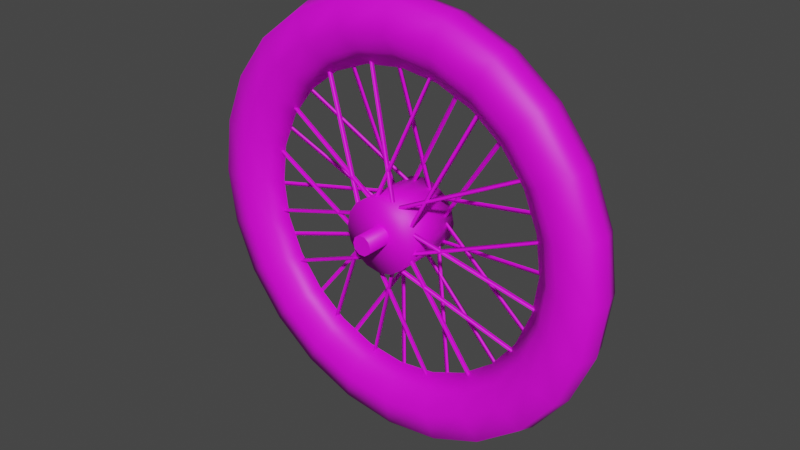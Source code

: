 # Source: BikeFrontWheel.blend  (saved by Blender 2.91.10; exported with 4.5.12 LTS)
import bpy
from mathutils import Matrix  # noqa: F401  (used for matrix-valued properties, if any)

bpy.ops.wm.read_factory_settings(use_empty=True)
scene = bpy.context.scene
scene.name = 'Scene'

# ---- collections
col_collection = bpy.data.collections.new('Collection'); scene.collection.children.link(col_collection)

# ---- images (referenced by path relative to the original .blend; pixels are not part of the script)
import os
ASSET_DIR = os.environ.get("B2B_ASSET_DIR", "")  # directory of the original .blend (textures are referenced by path, not embedded)
HERE = os.path.dirname(os.path.abspath(__file__))  # packed textures are extracted next to this script under _unpacked/

def load_image(name, relpath, width, height, colorspace="sRGB"):
    """Load a texture the original file referenced (path relative to the .blend, or extracted next to this script)."""
    p = next((c for c in (os.path.join(HERE, relpath), os.path.join(ASSET_DIR, relpath)) if relpath and os.path.exists(c)), "")
    if p:
        img = bpy.data.images.load(p, check_existing=True)
        img.name = name
    else:  # same state as the original file: an image datablock whose file is absent (Cycles renders it pink)
        img = bpy.data.images.new(name, width, height)
        img.source = "FILE"
        img.filepath = "//" + (relpath or name)
    img.colorspace_settings.name = colorspace
    return img
img_wheel_1_png = load_image('WHEEL 1.png', 'WHEEL 1.png', 1024, 1024, 'sRGB')

# ---- materials (node trees are filled in below, after node groups)
mat_bikewheel = bpy.data.materials.new('BikeWheel')
mat_bikewheel.use_transparent_shadow = False
mat_bikewheel.diffuse_color = (0.588, 0.588, 0.588, 1.0)
mat_bikewheel.roughness = 0.5528

# ---- material node trees
mat_bikewheel.use_nodes = True; mat_bikewheel.node_tree.nodes.clear()
_N = mat_bikewheel.node_tree.nodes; _L = mat_bikewheel.node_tree.links
n0 = _N.new('ShaderNodeBsdfPrincipled'); n0.name = 'Principled BSDF'; n0.location = (10, 300)
n0.distribution = 'GGX'
n0.subsurface_method = 'BURLEY'
n0.inputs[2].default_value = 0.5528
n0.inputs[3].default_value = 1.45
n0.inputs[27].default_value = (0.0, 0.0, 0.0, 1.0)
n0.inputs[28].default_value = 1.0
n1 = _N.new('ShaderNodeOutputMaterial'); n1.name = 'Material Output'; n1.location = (300, 300)
n2 = _N.new('ShaderNodeNormalMap'); n2.name = 'Normal Map'; n2.location = (-300, -300)
n2.label = 'Normal/Map'
n3 = _N.new('ShaderNodeTexImage'); n3.name = 'Image Texture'; n3.location = (-300, 600)
n3.image = img_wheel_1_png
n4 = _N.new('ShaderNodeTexCoord'); n4.name = 'Texture Coordinate'; n4.location = (-1500, 300)
n4.label = 'Texture Coords'
n5 = _N.new('ShaderNodeMapping'); n5.name = 'Mapping'; n5.location = (-600, 600)
n5.vector_type = 'TEXTURE'
n5.inputs[1].default_value = (0.0, -1.0, 0.0)
_L.new(n0.outputs[0], n1.inputs[0])
_L.new(n2.outputs[0], n0.inputs[5])
_L.new(n3.outputs[0], n0.inputs[0])
_L.new(n5.outputs[0], n3.inputs[0])
_L.new(n4.outputs[2], n5.inputs[0])
n1.is_active_output = True

# ---- world
world_world = bpy.data.worlds.new('World'); scene.world = world_world
world_world.use_nodes = True; world_world.node_tree.nodes.clear()
_N = world_world.node_tree.nodes; _L = world_world.node_tree.links
n0 = _N.new('ShaderNodeOutputWorld'); n0.name = 'World Output'; n0.location = (300, 300)
n1 = _N.new('ShaderNodeBackground'); n1.name = 'Background'; n1.location = (10, 300)
n1.inputs[0].default_value = (0.05088, 0.05088, 0.05088, 1.0)
_L.new(n1.outputs[0], n0.inputs[0])
n0.is_active_output = True
world_world.color = (0.05088, 0.05088, 0.05088)
world_world.use_sun_shadow = False
world_world.sun_shadow_jitter_overblur = 0.0

# ---- meshes
me_bikewheelfront = bpy.data.meshes.new('BikeWheelFront')
me_bikewheelfront.from_pydata([(0.04314, -0.1874, 0.0002304), (0.03861, -0.1891, 0.0002304), (-0.01694, -0.03726, 0.02866), (-0.01164, -0.03557, 0.02866), (0.0416, -0.1889, 0.004533), (-0.01387, -0.03703, 0.03304), (0.01686, -0.03726, 0.02866), (-0.03868, -0.1891, 0.0002304), (-0.04314, -0.1874, 0.0002304), (0.01233, -0.03557, 0.02866), (-0.04091, -0.1889, 0.004533), (0.01387, -0.03703, 0.03304), (0.1631, -0.1019, 0.0002304), (0.1609, -0.1065, 0.0002304), (0.01464, -0.03818, 0.02866), (0.01686, -0.0335, 0.02866), (0.1631, -0.1045, 0.004533), (0.0161, -0.03611, 0.03304), (0.03861, -0.01452, 0.02866), (0.1069, -0.161, 0.0002304), (0.1016, -0.1631, 0.0002304), (0.03338, -0.01659, 0.02866), (0.1046, -0.1627, 0.004533), (0.03638, -0.01621, 0.03304), (0.1872, 0.04325, 0.0002304), (0.1894, 0.03857, 0.0002304), (0.03715, -0.01683, 0.02866), (0.03561, -0.01191, 0.02866), (0.1887, 0.04118, 0.004533), (0.03715, -0.01414, 0.03304), (0.03715, 0.01675, 0.02866), (0.1894, -0.03857, 0.0002304), (0.1872, -0.04325, 0.0002304), (0.03561, 0.01191, 0.02866), (0.1887, -0.04118, 0.004533), (0.03715, 0.01398, 0.03304), (0.1016, 0.1631, 0.0002304), (0.1069, 0.1608, 0.0002304), (0.03861, 0.01452, 0.02866), (0.03338, 0.01659, 0.02866), (0.1046, 0.1627, 0.004533), (0.03638, 0.01621, 0.03304), (0.01464, 0.03818, 0.02866), (0.1609, 0.1064, 0.0002304), (0.1631, 0.1017, 0.0002304), (0.01686, 0.0335, 0.02866), (0.1631, 0.1043, 0.004533), (0.0161, 0.03611, 0.03304), (-0.04314, 0.1875, 0.0002304), (-0.03868, 0.189, 0.0002304), (0.01686, 0.03718, 0.02866), (0.01233, 0.03549, 0.02866), (-0.04091, 0.189, 0.004533), (0.01387, 0.03703, 0.03304), (-0.01694, 0.03718, 0.02866), (0.03861, 0.189, 0.0002304), (0.04314, 0.1875, 0.0002304), (-0.01164, 0.03549, 0.02866), (0.0416, 0.189, 0.004533), (-0.01387, 0.03703, 0.03304), (-0.1632, 0.1017, 0.0002304), (-0.161, 0.1064, 0.0002304), (-0.01464, 0.03818, 0.02866), (-0.01694, 0.0335, 0.02866), (-0.1625, 0.1043, 0.004533), (-0.01617, 0.03611, 0.03304), (-0.03791, 0.01452, 0.02866), (-0.1062, 0.1608, 0.0002304), (-0.1017, 0.1631, 0.0002304), (-0.03338, 0.01659, 0.02866), (-0.1047, 0.1627, 0.004533), (-0.03638, 0.01621, 0.03304), (-0.1872, -0.04325, 0.0002304), (-0.1887, -0.03857, 0.0002304), (-0.03715, 0.01675, 0.02866), (-0.03569, 0.01191, 0.02866), (-0.1887, -0.04118, 0.004533), (-0.03715, 0.01398, 0.03304), (-0.03715, -0.01683, 0.02866), (-0.1887, 0.03857, 0.0002304), (-0.1872, 0.04325, 0.0002304), (-0.03569, -0.01191, 0.02866), (-0.1887, 0.04118, 0.004533), (-0.03715, -0.01414, 0.03304), (-0.1017, -0.1631, 0.0002304), (-0.1062, -0.161, 0.0002304), (-0.03791, -0.01452, 0.02866), (-0.03338, -0.01659, 0.02866), (-0.1047, -0.1627, 0.004533), (-0.03638, -0.01621, 0.03304), (-0.01464, -0.03818, 0.02866), (-0.161, -0.1065, 0.0002304), (-0.1632, -0.1019, 0.0002304), (-0.01694, -0.0335, 0.02866), (-0.1625, -0.1045, 0.004533), (-0.01617, -0.03611, 0.03304), (-0.0784, -0.1756, -0.0002304), (-0.07395, -0.1782, -0.0002304), (0.009335, -0.03972, -0.02866), (0.004879, -0.03726, -0.02866), (-0.07617, -0.1776, -0.004533), (0.007107, -0.03911, -0.03304), (-0.02362, -0.03334, -0.02866), (0.001882, -0.193, -0.0002304), (0.007107, -0.1921, -0.0002304), (-0.0184, -0.03258, -0.02866), (0.004879, -0.1933, -0.004533), (-0.02063, -0.03365, -0.03304), (-0.1797, -0.06891, -0.0002304), (-0.1782, -0.07383, -0.0002304), (-0.0214, -0.03465, -0.02866), (-0.02293, -0.02973, -0.02866), (-0.1797, -0.0716, -0.004533), (-0.02293, -0.03234, -0.03304), (-0.04014, -0.007068, -0.02866), (-0.1347, -0.1377, -0.0002304), (-0.131, -0.1407, -0.0002304), (-0.03569, -0.01006, -0.02866), (-0.1332, -0.1398, -0.004533), (-0.03868, -0.009143, -0.03304), (-0.1752, 0.07829, -0.0002304), (-0.1782, 0.07383, -0.0002304), (-0.03945, -0.009296, -0.02866), (-0.03715, -0.004994, -0.02866), (-0.1774, 0.07644, -0.004533), (-0.03868, -0.006684, -0.03304), (-0.03338, 0.02351, -0.02866), (-0.1925, -0.001767, -0.0002304), (-0.1917, -0.006838, -0.0002304), (-0.03269, 0.01844, -0.02866), (-0.1932, -0.004456, -0.004533), (-0.03338, 0.0209, -0.03304), (-0.06865, 0.1795, -0.0002304), (-0.07395, 0.1785, -0.0002304), (-0.03492, 0.02144, -0.02866), (-0.02969, 0.02274, -0.02866), (-0.07164, 0.1795, -0.004533), (-0.03269, 0.02274, -0.03304), (-0.007183, 0.04026, -0.02866), (-0.1377, 0.1353, -0.0002304), (-0.1407, 0.1312, -0.0002304), (-0.01018, 0.03611, -0.02866), (-0.1399, 0.1335, -0.004533), (-0.008643, 0.03857, -0.03304), (0.0784, 0.1755, -0.0002304), (0.07387, 0.1781, -0.0002304), (-0.009411, 0.03964, -0.02866), (-0.004879, 0.03703, -0.02866), (0.07687, 0.1777, -0.004533), (-0.006415, 0.03911, -0.03304), (0.02362, 0.03327, -0.02866), (-0.001882, 0.1931, -0.0002304), (-0.006415, 0.192, -0.0002304), (0.01832, 0.0325, -0.02866), (-0.004187, 0.1935, -0.004533), (0.02132, 0.03365, -0.03304), (0.1797, 0.06876, -0.0002304), (0.1782, 0.07383, -0.0002304), (0.02132, 0.03457, -0.02866), (0.02286, 0.02973, -0.02866), (0.1797, 0.07153, -0.004533), (0.02286, 0.03234, -0.03304), (0.04014, 0.006991, -0.02866), (0.1354, 0.1376, -0.0002304), (0.1309, 0.1406, -0.0002304), (0.03638, 0.009988, -0.02866), (0.1339, 0.1398, -0.004533), (0.03861, 0.009066, -0.03304), (0.1759, -0.07829, -0.0002304), (0.1782, -0.07391, -0.0002304), (0.04014, 0.009296, -0.02866), (0.03715, 0.004994, -0.02866), (0.1774, -0.07652, -0.004533), (0.03937, 0.006684, -0.03304), (0.03338, -0.02359, -0.02866), (0.1932, 0.001767, -0.0002304), (0.1924, 0.006838, -0.0002304), (0.03261, -0.01852, -0.02866), (0.1932, 0.004379, -0.004533), (0.03415, -0.0209, -0.03304), (0.06865, -0.1795, -0.0002304), (0.07387, -0.1783, -0.0002304), (0.03484, -0.02151, -0.02866), (0.02962, -0.02282, -0.02866), (0.07164, -0.1796, -0.004533), (0.03261, -0.02297, -0.03304), (0.007107, -0.04026, -0.02866), (0.1376, -0.1352, -0.0002304), (0.1406, -0.1311, -0.0002304), (0.0101, -0.03611, -0.02866), (0.1399, -0.1335, -0.004533), (0.009335, -0.03857, -0.03304), (0.00411, 0.01191, 0.06821), (-0.004187, 0.01191, 0.06821), (0.0101, 0.007375, 0.06821), (0.01233, -7.683e-05, 0.06821), (0.0101, -0.007452, 0.06821), (0.00411, -0.01191, 0.06821), (-0.004187, -0.01191, 0.06821), (-0.01018, -0.007452, 0.06821), (-0.01241, -7.682e-05, 0.06821), (-0.01018, 0.007375, 0.06821), (0.00411, 0.01191, -0.065), (0.0003458, -7.682e-05, -0.06006), (-0.004187, 0.01191, -0.065), (0.0101, 0.007375, -0.065), (0.01233, -7.683e-05, -0.065), (0.0101, -0.007452, -0.065), (0.00411, -0.01191, -0.065), (-0.004187, -0.01191, -0.065), (-0.01018, -0.007452, -0.065), (-0.01241, -7.682e-05, -0.065), (-0.01018, 0.007375, -0.065), (0.0003458, 0.04602, 0.04018), (0.01763, 0.04264, 0.04018), (0.03261, 0.0325, 0.04018), (0.04237, 0.01775, 0.04018), (0.04614, -7.683e-05, 0.04018), (0.04237, -0.01775, 0.04018), (0.03261, -0.03258, 0.04018), (0.01763, -0.04272, 0.04018), (0.0003458, -0.0461, 0.04018), (-0.01763, -0.04272, 0.04018), (-0.03269, -0.03258, 0.04018), (-0.04245, -0.01775, 0.04018), (-0.04614, -7.682e-05, 0.04018), (-0.04245, 0.01775, 0.04018), (-0.03269, 0.0325, 0.04018), (-0.01763, 0.04264, 0.04018), (0.0003458, 0.04602, -0.04003), (-0.01763, 0.04264, -0.04003), (-0.03269, 0.0325, -0.04003), (-0.04245, 0.01775, -0.04003), (-0.04614, -7.682e-05, -0.04003), (-0.04245, -0.01775, -0.04003), (-0.03269, -0.03258, -0.04003), (-0.01763, -0.04272, -0.04003), (0.0003458, -0.0461, -0.04003), (0.01763, -0.04272, -0.04003), (0.03261, -0.03258, -0.04003), (0.04237, -0.01775, -0.04003), (0.04614, -7.683e-05, -0.04003), (0.04237, 0.01775, -0.04003), (0.03261, 0.0325, -0.04003), (0.01763, 0.04264, -0.04003), (-0.004187, 0.01191, 0.0016), (-0.01018, 0.007375, 0.0016), (-0.01241, -7.682e-05, 0.0016), (-0.01018, -0.007452, 0.0016), (-0.004187, -0.01191, 0.0016), (0.00411, -0.01191, 0.0016), (0.0101, -0.007452, 0.0016), (0.01233, -7.683e-05, 0.0016), (0.0101, 0.007375, 0.0016), (0.00411, 0.01191, 0.0016), (0.001114, -7.683e-05, -0.03918), (0.0003458, -7.682e-05, 0.03427), (0.0003458, 0.2096, 0.01583), (0.0003458, 0.1897, 2.611e-11), (0.04913, 0.1833, 3.709e-09), (0.05436, 0.2024, 0.01583), (-0.05443, 0.2024, 0.01583), (-0.04913, 0.1833, -3.709e-09), (-0.1047, 0.1815, 0.01583), (-0.09492, 0.1646, -7.166e-09), (-0.1482, 0.148, 0.01583), (-0.1339, 0.1342, -1.011e-08), (-0.1812, 0.1047, 0.01583), (-0.164, 0.09496, -1.238e-08), (-0.2022, 0.05432, 0.01583), (-0.1835, 0.04902, -1.385e-08), (-0.2097, -7.682e-05, 0.01583), (-0.1895, -7.682e-05, -1.431e-08), (-0.2022, -0.05432, 0.01583), (-0.1835, -0.04925, -1.385e-08), (-0.1812, -0.1048, 0.01583), (-0.164, -0.09496, -1.238e-08), (-0.1482, -0.1482, 0.01583), (-0.1339, -0.1343, -1.011e-08), (-0.1047, -0.1815, 0.01583), (-0.09492, -0.1644, -7.166e-09), (-0.05443, -0.2024, 0.01583), (-0.04913, -0.1834, -3.709e-09), (0.0003458, -0.2096, 0.01583), (0.0003458, -0.1898, 2.611e-11), (0.05436, -0.2024, 0.01583), (0.04913, -0.1834, 3.709e-09), (0.1046, -0.1815, 0.01583), (0.09492, -0.1644, 7.166e-09), (0.1482, -0.1482, 0.01583), (0.1346, -0.1343, 1.017e-08), (0.1819, -0.1048, 0.01583), (0.1647, -0.09496, 1.243e-08), (0.2029, -0.05432, 0.01583), (0.1834, -0.04925, 1.385e-08), (0.2097, -7.683e-05, 0.01583), (0.1902, -7.683e-05, 1.436e-08), (0.2029, 0.05432, 0.01583), (0.1834, 0.04902, 1.385e-08), (0.1819, 0.1047, 0.01583), (0.1647, 0.09496, 1.243e-08), (0.1482, 0.148, 0.01583), (0.1346, 0.1342, 1.017e-08), (0.1046, 0.1815, 0.01583), (0.09492, 0.1646, 7.166e-09), (0.0003458, 0.2096, -0.01583), (0.05436, 0.2024, -0.01583), (-0.05443, 0.2024, -0.01583), (-0.1047, 0.1815, -0.01583), (-0.1482, 0.148, -0.01583), (-0.1812, 0.1047, -0.01583), (-0.2022, 0.05432, -0.01583), (-0.2097, -7.682e-05, -0.01583), (-0.2022, -0.05432, -0.01583), (-0.1812, -0.1048, -0.01583), (-0.1482, -0.1482, -0.01583), (-0.1047, -0.1815, -0.01583), (-0.05443, -0.2024, -0.01583), (0.0003458, -0.2096, -0.01583), (0.05436, -0.2024, -0.01583), (0.1046, -0.1815, -0.01583), (0.1482, -0.1482, -0.01583), (0.1819, -0.1048, -0.01583), (0.2029, -0.05432, -0.01583), (0.2097, -7.683e-05, -0.01583), (0.2029, 0.05432, -0.01583), (0.1819, 0.1047, -0.01583), (0.1482, 0.148, -0.01583), (0.1046, 0.1815, -0.01583), (0.05966, 0.2235, -0.02989), (0.1159, 0.2002, -0.02989), (0.1639, 0.1635, -0.02989), (0.2006, 0.1156, -0.02989), (0.2231, 0.05993, -0.02989), (0.2314, -7.684e-05, -0.02989), (0.2231, -0.05993, -0.02989), (0.2006, -0.1156, -0.02989), (0.1639, -0.1636, -0.02989), (0.1159, -0.2003, -0.02989), (0.05966, -0.2234, -0.02989), (0.0003458, -0.2313, -0.02989), (-0.05966, -0.2234, -0.02989), (-0.1152, -0.2003, -0.02989), (-0.1632, -0.1636, -0.02989), (-0.1999, -0.1156, -0.02989), (-0.2232, -0.05993, -0.02989), (-0.2315, -7.681e-05, -0.02989), (-0.2232, 0.05993, -0.02989), (-0.1999, 0.1156, -0.02989), (-0.1632, 0.1635, -0.02989), (-0.1152, 0.2002, -0.02989), (-0.05966, 0.2235, -0.02989), (0.0003458, 0.2313, -0.02989), (0.06992, 0.259, -0.02213), (0.0003578, 0.2684, -0.02213), (-0.06921, 0.259, -0.02213), (-0.1341, 0.2325, -0.02213), (-0.1896, 0.1899, -0.02213), (-0.2326, 0.1339, -0.02213), (-0.2592, 0.06948, -0.02213), (-0.2685, -7.936e-05, -0.02213), (-0.2592, -0.06948, -0.02213), (-0.2326, -0.1342, -0.02213), (-0.1896, -0.1897, -0.02213), (-0.1341, -0.2324, -0.02213), (-0.06921, -0.2592, -0.02213), (0.0003578, -0.2683, -0.02213), (0.06992, -0.2592, -0.02213), (0.134, -0.2324, -0.02213), (0.1895, -0.1897, -0.02213), (0.2325, -0.1342, -0.02213), (0.2591, -0.06948, -0.02213), (0.2685, -7.939e-05, -0.02213), (0.2591, 0.06948, -0.02213), (0.2325, 0.1339, -0.02213), (0.1895, 0.1899, -0.02213), (0.134, 0.2325, -0.02213), (0.138, 0.2383, 1.042e-08), (0.07152, 0.2657, 5.399e-09), (0.1942, 0.1945, 1.466e-08), (0.238, 0.1374, 1.797e-08), (0.2661, 0.07124, 2.009e-08), (0.2748, -8.006e-05, 2.074e-08), (0.2661, -0.07124, 2.009e-08), (0.238, -0.1375, 1.797e-08), (0.1942, -0.1944, 1.466e-08), (0.138, -0.2382, 1.042e-08), (0.07152, -0.2657, 5.399e-09), (0.0003521, -0.2751, 2.659e-11), (-0.07081, -0.2657, -5.346e-09), (-0.1373, -0.2382, -1.036e-08), (-0.1943, -0.1944, -1.467e-08), (-0.238, -0.1375, -1.797e-08), (-0.2654, -0.07124, -2.004e-08), (-0.2748, -8.003e-05, -2.075e-08), (-0.2654, 0.07124, -2.004e-08), (-0.238, 0.1374, -1.797e-08), (-0.1943, 0.1945, -1.467e-08), (-0.1373, 0.2383, -1.036e-08), (-0.07081, 0.2657, -5.346e-09), (0.0003522, 0.2751, 2.659e-11), (0.06992, 0.259, 0.02213), (0.0003578, 0.2684, 0.02213), (-0.06921, 0.259, 0.02213), (-0.1341, 0.2325, 0.02213), (-0.1896, 0.1899, 0.02213), (-0.2326, 0.1339, 0.02213), (-0.2592, 0.06948, 0.02213), (-0.2685, -7.936e-05, 0.02213), (-0.2592, -0.06948, 0.02213), (-0.2326, -0.1342, 0.02213), (-0.1896, -0.1897, 0.02213), (-0.1341, -0.2324, 0.02213), (-0.06921, -0.2592, 0.02213), (0.0003578, -0.2683, 0.02213), (0.06992, -0.2592, 0.02213), (0.134, -0.2324, 0.02213), (0.1895, -0.1897, 0.02213), (0.2325, -0.1342, 0.02213), (0.2591, -0.06948, 0.02213), (0.2685, -7.939e-05, 0.02213), (0.2591, 0.06948, 0.02213), (0.2325, 0.1339, 0.02213), (0.1895, 0.1899, 0.02213), (0.134, 0.2325, 0.02213), (0.1159, 0.2002, 0.02989), (0.05966, 0.2235, 0.02989), (0.0003458, 0.2313, 0.02989), (-0.05966, 0.2235, 0.02989), (-0.1152, 0.2002, 0.02989), (-0.1632, 0.1635, 0.02989), (-0.1999, 0.1156, 0.02989), (-0.2232, 0.05993, 0.02989), (-0.2315, -7.681e-05, 0.02989), (-0.2232, -0.05993, 0.02989), (-0.1999, -0.1156, 0.02989), (-0.1632, -0.1636, 0.02989), (-0.1152, -0.2003, 0.02989), (-0.05966, -0.2234, 0.02989), (0.0003458, -0.2313, 0.02989), (0.05966, -0.2234, 0.02989), (0.1159, -0.2003, 0.02989), (0.1639, -0.1636, 0.02989), (0.2006, -0.1156, 0.02989), (0.2231, -0.05993, 0.02989), (0.2314, -7.684e-05, 0.02989), (0.2231, 0.05993, 0.02989), (0.2006, 0.1156, 0.02989), (0.1639, 0.1635, 0.02989)], [], [(3, 0, 1, 2), (4, 0, 3), (3, 5, 4), (2, 1, 4, 5), (9, 6, 7, 8), (9, 8, 10), (10, 11, 9), (11, 10, 7), (7, 6, 11), (15, 12, 13, 14), (16, 12, 15), (15, 17, 16), (14, 13, 16, 17), (21, 18, 19, 20), (23, 21, 20, 22), (18, 23, 22, 19), (27, 24, 25, 26), (29, 28, 24, 27), (25, 28, 29), (29, 26, 25), (33, 30, 31, 32), (35, 33, 32, 34), (30, 35, 34, 31), (39, 36, 37, 38), (41, 40, 36, 39), (38, 37, 40, 41), (45, 42, 43, 44), (45, 44, 46), (46, 47, 45), (42, 47, 46, 43), (51, 48, 49, 50), (52, 48, 51), (51, 53, 52), (49, 52, 53), (53, 50, 49), (57, 54, 55, 56), (57, 56, 58), (58, 59, 57), (54, 59, 58, 55), (63, 60, 61, 62), (65, 64, 60, 63), (62, 61, 64, 65), (69, 66, 67, 68), (71, 69, 68, 70), (66, 71, 70, 67), (75, 72, 73, 74), (77, 76, 72, 75), (74, 73, 76, 77), (81, 78, 79, 80), (83, 81, 80, 82), (78, 83, 82, 79), (87, 84, 85, 86), (89, 88, 84, 87), (86, 85, 88, 89), (93, 90, 91, 92), (95, 93, 92, 94), (90, 95, 94, 91), (99, 96, 97, 98), (101, 100, 96, 99), (98, 97, 100, 101), (105, 102, 103, 104), (107, 105, 104, 106), (102, 107, 106, 103), (111, 108, 109, 110), (113, 112, 108, 111), (110, 109, 112, 113), (117, 114, 115, 116), (117, 116, 118), (118, 119, 117), (114, 119, 118, 115), (123, 120, 121, 122), (124, 120, 123), (123, 125, 124), (122, 121, 124, 125), (129, 126, 127, 128), (131, 129, 128, 130), (126, 131, 130, 127), (135, 132, 133, 134), (137, 136, 132, 135), (134, 133, 136, 137), (141, 138, 139, 140), (141, 140, 142), (142, 143, 141), (143, 142, 139), (139, 138, 143), (147, 144, 145, 146), (149, 148, 144, 147), (146, 145, 148, 149), (153, 150, 151, 152), (153, 152, 154), (154, 155, 153), (150, 155, 154, 151), (159, 156, 157, 158), (161, 160, 156, 159), (158, 157, 160, 161), (165, 162, 163, 164), (165, 164, 166), (166, 167, 165), (162, 167, 166, 163), (171, 168, 169, 170), (173, 172, 168, 171), (170, 169, 172, 173), (177, 174, 175, 176), (179, 177, 176, 178), (174, 179, 178, 175), (183, 180, 181, 182), (185, 184, 180, 183), (182, 181, 184, 185), (189, 186, 187, 188), (191, 189, 188, 190), (186, 191, 190, 187), (198, 195, 200), (195, 192, 193), (196, 195, 197), (201, 200, 193), (197, 195, 198), (200, 195, 193), (195, 194, 192), (199, 198, 200), (202, 203, 204), (205, 203, 202), (206, 203, 205), (207, 203, 206), (208, 203, 207), (209, 203, 208), (210, 203, 209), (211, 203, 210), (212, 203, 211), (204, 203, 212), (237, 221, 222, 236), (241, 217, 218, 240), (240, 218, 219, 239), (239, 219, 220, 238), (242, 216, 217, 241), (232, 226, 227, 231), (231, 227, 228, 230), (243, 215, 216, 242), (230, 228, 213, 229), (234, 224, 225, 233), (233, 225, 226, 232), (235, 223, 224, 234), (238, 220, 221, 237), (229, 213, 214, 244), (244, 214, 215, 243), (246, 201, 193, 245), (246, 245, 204, 212), (247, 200, 201, 246), (247, 246, 212, 211), (248, 199, 200, 247), (248, 247, 211, 210), (249, 198, 199, 248), (249, 248, 210, 209), (250, 197, 198, 249), (250, 249, 209, 208), (251, 196, 197, 250), (251, 250, 208, 207), (252, 195, 196, 251), (252, 251, 207, 206), (253, 194, 195, 252), (253, 252, 206, 205), (254, 192, 194, 253), (254, 253, 205, 202), (245, 193, 192, 254), (202, 204, 245, 254), (242, 241, 240, 255), (240, 239, 238, 255), (238, 237, 236, 255), (236, 235, 234, 255), (234, 233, 232, 255), (232, 231, 230, 255), (230, 229, 244, 255), (244, 243, 242, 255), (217, 216, 215, 256), (215, 214, 213, 256), (213, 228, 227, 256), (227, 226, 225, 256), (225, 224, 223, 256), (223, 222, 221, 256), (221, 220, 219, 256), (219, 218, 217, 256), (260, 257, 258, 259), (262, 258, 257, 261), (264, 262, 261, 263), (266, 264, 263, 265), (268, 266, 265, 267), (270, 268, 267, 269), (272, 270, 269, 271), (274, 272, 271, 273), (276, 274, 273, 275), (278, 276, 275, 277), (280, 278, 277, 279), (282, 280, 279, 281), (284, 282, 281, 283), (286, 284, 283, 285), (288, 286, 285, 287), (290, 288, 287, 289), (292, 290, 289, 291), (294, 292, 291, 293), (296, 294, 293, 295), (298, 296, 295, 297), (300, 298, 297, 299), (302, 300, 299, 301), (304, 302, 301, 303), (259, 304, 303, 260), (259, 258, 305, 306), (307, 305, 258, 262), (308, 307, 262, 264), (309, 308, 264, 266), (310, 309, 266, 268), (311, 310, 268, 270), (312, 311, 270, 272), (313, 312, 272, 274), (314, 313, 274, 276), (315, 314, 276, 278), (316, 315, 278, 280), (317, 316, 280, 282), (318, 317, 282, 284), (319, 318, 284, 286), (320, 319, 286, 288), (321, 320, 288, 290), (322, 321, 290, 292), (323, 322, 292, 294), (324, 323, 294, 296), (325, 324, 296, 298), (326, 325, 298, 300), (327, 326, 300, 302), (328, 327, 302, 304), (306, 328, 304, 259), (352, 329, 306, 305), (328, 306, 329, 330), (327, 328, 330, 331), (326, 327, 331, 332), (325, 326, 332, 333), (324, 325, 333, 334), (323, 324, 334, 335), (322, 323, 335, 336), (321, 322, 336, 337), (320, 321, 337, 338), (319, 320, 338, 339), (318, 319, 339, 340), (317, 318, 340, 341), (316, 317, 341, 342), (315, 316, 342, 343), (314, 315, 343, 344), (313, 314, 344, 345), (312, 313, 345, 346), (311, 312, 346, 347), (310, 311, 347, 348), (309, 310, 348, 349), (308, 309, 349, 350), (307, 308, 350, 351), (305, 307, 351, 352), (354, 353, 329, 352), (355, 354, 352, 351), (356, 355, 351, 350), (357, 356, 350, 349), (358, 357, 349, 348), (359, 358, 348, 347), (360, 359, 347, 346), (361, 360, 346, 345), (362, 361, 345, 344), (363, 362, 344, 343), (364, 363, 343, 342), (365, 364, 342, 341), (366, 365, 341, 340), (367, 366, 340, 339), (368, 367, 339, 338), (369, 368, 338, 337), (370, 369, 337, 336), (371, 370, 336, 335), (372, 371, 335, 334), (373, 372, 334, 333), (374, 373, 333, 332), (375, 374, 332, 331), (376, 375, 331, 330), (353, 376, 330, 329), (378, 377, 376, 353), (375, 376, 377, 379), (374, 375, 379, 380), (373, 374, 380, 381), (372, 373, 381, 382), (371, 372, 382, 383), (370, 371, 383, 384), (369, 370, 384, 385), (368, 369, 385, 386), (367, 368, 386, 387), (366, 367, 387, 388), (365, 366, 388, 389), (364, 365, 389, 390), (363, 364, 390, 391), (362, 363, 391, 392), (361, 362, 392, 393), (360, 361, 393, 394), (359, 360, 394, 395), (358, 359, 395, 396), (357, 358, 396, 397), (356, 357, 397, 398), (355, 356, 398, 399), (354, 355, 399, 400), (400, 378, 353, 354), (402, 401, 378, 400), (403, 402, 400, 399), (404, 403, 399, 398), (405, 404, 398, 397), (406, 405, 397, 396), (407, 406, 396, 395), (408, 407, 395, 394), (409, 408, 394, 393), (410, 409, 393, 392), (411, 410, 392, 391), (412, 411, 391, 390), (413, 412, 390, 389), (414, 413, 389, 388), (415, 414, 388, 387), (416, 415, 387, 386), (417, 416, 386, 385), (418, 417, 385, 384), (419, 418, 384, 383), (420, 419, 383, 382), (421, 420, 382, 381), (422, 421, 381, 380), (423, 422, 380, 379), (424, 423, 379, 377), (401, 424, 377, 378), (426, 425, 424, 401), (427, 426, 401, 402), (428, 427, 402, 403), (429, 428, 403, 404), (430, 429, 404, 405), (431, 430, 405, 406), (432, 431, 406, 407), (433, 432, 407, 408), (434, 433, 408, 409), (435, 434, 409, 410), (436, 435, 410, 411), (437, 436, 411, 412), (438, 437, 412, 413), (439, 438, 413, 414), (440, 439, 414, 415), (441, 440, 415, 416), (442, 441, 416, 417), (443, 442, 417, 418), (444, 443, 418, 419), (445, 444, 419, 420), (446, 445, 420, 421), (447, 446, 421, 422), (448, 447, 422, 423), (425, 448, 423, 424), (303, 301, 448, 425), (447, 448, 301, 299), (446, 447, 299, 297), (445, 446, 297, 295), (444, 445, 295, 293), (443, 444, 293, 291), (442, 443, 291, 289), (441, 442, 289, 287), (440, 441, 287, 285), (439, 440, 285, 283), (438, 439, 283, 281), (437, 438, 281, 279), (436, 437, 279, 277), (435, 436, 277, 275), (434, 435, 275, 273), (433, 434, 273, 271), (432, 433, 271, 269), (431, 432, 269, 267), (430, 431, 267, 265), (429, 430, 265, 263), (428, 429, 263, 261), (427, 428, 261, 257), (426, 427, 257, 260), (425, 426, 260, 303), (236, 222, 223, 235)])
me_bikewheelfront.polygons.foreach_set('use_smooth', [1, 1, 1, 1, 1, 1, 1, 1, 1, 1, 1, 1, 1, 1, 1, 1, 1, 1, 1, 1, 1, 1, 1, 1, 1, 1, 1, 1, 1, 1, 1, 1, 1, 1, 1, 1, 1, 1, 1, 1, 1, 1, 1, 1, 1, 1, 1, 1, 1, 1, 1, 1, 1, 1, 1, 1, 1, 1, 1, 1, 1, 1, 1, 1, 1, 1, 1, 1, 1, 1, 1, 1, 1, 1, 1, 1, 1, 1, 1, 1, 1, 1, 1, 1, 1, 1, 1, 1, 1, 1, 1, 1, 1, 1, 1, 1, 1, 1, 1, 1, 1, 1, 1, 1, 1, 1, 1, 1, 1, 1, 1, 0, 0, 0, 0, 0, 0, 0, 0, 1, 1, 1, 1, 1, 1, 1, 1, 1, 1, 1, 1, 1, 1, 1, 1, 1, 1, 1, 1, 1, 1, 1, 1, 1, 1, 1, 1, 1, 1, 1, 1, 1, 1, 1, 1, 1, 1, 1, 1, 1, 1, 1, 1, 1, 1, 1, 1, 1, 1, 1, 1, 1, 1, 1, 1, 1, 1, 1, 1, 1, 1, 1, 1, 1, 1, 1, 1, 1, 1, 1, 1, 1, 1, 1, 1, 1, 1, 1, 1, 1, 1, 1, 1, 1, 1, 1, 1, 1, 1, 1, 1, 1, 1, 1, 1, 1, 1, 1, 1, 1, 1, 1, 1, 1, 1, 1, 1, 1, 1, 1, 1, 1, 1, 1, 1, 1, 1, 1, 1, 1, 1, 1, 1, 1, 1, 1, 1, 1, 1, 1, 1, 1, 1, 1, 1, 1, 1, 1, 1, 1, 1, 1, 1, 1, 1, 1, 1, 1, 1, 1, 1, 1, 1, 1, 1, 1, 1, 1, 1, 1, 1, 1, 1, 1, 1, 1, 1, 1, 1, 1, 1, 1, 1, 1, 1, 1, 1, 1, 1, 1, 1, 1, 1, 1, 1, 1, 1, 1, 1, 1, 1, 1, 1, 1, 1, 1, 1, 1, 1, 1, 1, 1, 1, 1, 1, 1, 1, 1, 1, 1, 1, 1, 1, 1, 1, 1, 1, 1, 1, 1, 1, 1, 1, 1, 1, 1, 1, 1, 1, 1, 1, 1, 1, 1, 1, 1, 1, 1, 1, 1, 1, 1, 1, 1, 1, 1, 1, 1, 1, 1, 1, 1, 1])
_uv = me_bikewheelfront.uv_layers.new(name='UVW')
_uv.uv.foreach_set('vector', [0.8389, 0.9652, 0.9883, 0.9652, 0.9883, 0.9863, 0.8389, 0.9863, 0.9883, 0.9442, 0.9883, 0.9652, 0.8389, 0.9652, 0.8389, 0.9652, 0.8394, 0.9442, 0.9883, 0.9442, 0.8394, 0.9232, 0.9883, 0.9232, 0.9883, 0.9442, 0.8394, 0.9442, 0.8389, 0.9652, 0.8389, 0.9863, 0.9883, 0.9863, 0.9883, 0.9652, 0.8389, 0.9652, 0.9883, 0.9652, 0.9883, 0.9442, 0.9883, 0.9442, 0.8394, 0.9442, 0.8389, 0.9652, 0.8394, 0.9442, 0.9883, 0.9442, 0.9883, 0.9232, 0.9883, 0.9232, 0.8394, 0.9232, 0.8394, 0.9442, 0.8389, 0.9652, 0.9883, 0.9652, 0.9883, 0.9863, 0.8389, 0.9863, 0.9883, 0.9442, 0.9883, 0.9652, 0.8389, 0.9652, 0.8389, 0.9652, 0.8394, 0.9442, 0.9883, 0.9442, 0.8394, 0.9232, 0.9883, 0.9232, 0.9883, 0.9442, 0.8394, 0.9442, 0.8389, 0.9652, 0.8389, 0.9863, 0.9883, 0.9863, 0.9883, 0.9652, 0.8394, 0.9442, 0.8389, 0.9652, 0.9883, 0.9652, 0.9883, 0.9442, 0.8394, 0.9232, 0.8394, 0.9442, 0.9883, 0.9442, 0.9883, 0.9232, 0.8389, 0.9652, 0.9883, 0.9652, 0.9883, 0.9863, 0.8389, 0.9863, 0.8394, 0.9442, 0.9883, 0.9442, 0.9883, 0.9652, 0.8389, 0.9652, 0.9883, 0.9232, 0.9883, 0.9442, 0.8394, 0.9442, 0.8394, 0.9442, 0.8394, 0.9232, 0.9883, 0.9232, 0.8389, 0.9652, 0.8389, 0.9863, 0.9883, 0.9863, 0.9883, 0.9652, 0.8394, 0.9442, 0.8389, 0.9652, 0.9883, 0.9652, 0.9883, 0.9442, 0.8394, 0.9232, 0.8394, 0.9442, 0.9883, 0.9442, 0.9883, 0.9232, 0.8389, 0.9652, 0.9883, 0.9652, 0.9883, 0.9863, 0.8389, 0.9863, 0.8394, 0.9442, 0.9883, 0.9442, 0.9883, 0.9652, 0.8389, 0.9652, 0.8394, 0.9232, 0.9883, 0.9232, 0.9883, 0.9442, 0.8394, 0.9442, 0.8389, 0.9652, 0.8389, 0.9863, 0.9883, 0.9863, 0.9883, 0.9652, 0.8389, 0.9652, 0.9883, 0.9652, 0.9883, 0.9442, 0.9883, 0.9442, 0.8394, 0.9442, 0.8389, 0.9652, 0.8394, 0.9232, 0.8394, 0.9442, 0.9883, 0.9442, 0.9883, 0.9232, 0.8389, 0.9652, 0.9883, 0.9652, 0.9883, 0.9863, 0.8389, 0.9863, 0.9883, 0.9442, 0.9883, 0.9652, 0.8389, 0.9652, 0.8389, 0.9652, 0.8394, 0.9442, 0.9883, 0.9442, 0.9883, 0.9232, 0.9883, 0.9442, 0.8394, 0.9442, 0.8394, 0.9442, 0.8394, 0.9232, 0.9883, 0.9232, 0.8389, 0.9652, 0.8389, 0.9863, 0.9883, 0.9863, 0.9883, 0.9652, 0.8389, 0.9652, 0.9883, 0.9652, 0.9883, 0.9442, 0.9883, 0.9442, 0.8394, 0.9442, 0.8389, 0.9652, 0.8394, 0.9232, 0.8394, 0.9442, 0.9883, 0.9442, 0.9883, 0.9232, 0.8389, 0.9652, 0.9883, 0.9652, 0.9883, 0.9863, 0.8389, 0.9863, 0.8394, 0.9442, 0.9883, 0.9442, 0.9883, 0.9652, 0.8389, 0.9652, 0.8394, 0.9232, 0.9883, 0.9232, 0.9883, 0.9442, 0.8394, 0.9442, 0.8389, 0.9652, 0.8389, 0.9863, 0.9883, 0.9863, 0.9883, 0.9652, 0.8394, 0.9442, 0.8389, 0.9652, 0.9883, 0.9652, 0.9883, 0.9442, 0.8394, 0.9232, 0.8394, 0.9442, 0.9883, 0.9442, 0.9883, 0.9232, 0.8389, 0.9652, 0.9883, 0.9652, 0.9883, 0.9863, 0.8389, 0.9863, 0.8394, 0.9442, 0.9883, 0.9442, 0.9883, 0.9652, 0.8389, 0.9652, 0.8394, 0.9232, 0.9883, 0.9232, 0.9883, 0.9442, 0.8394, 0.9442, 0.8389, 0.9652, 0.8389, 0.9863, 0.9883, 0.9863, 0.9883, 0.9652, 0.8394, 0.9442, 0.8389, 0.9652, 0.9883, 0.9652, 0.9883, 0.9442, 0.8394, 0.9232, 0.8394, 0.9442, 0.9883, 0.9442, 0.9883, 0.9232, 0.8389, 0.9652, 0.9883, 0.9652, 0.9883, 0.9863, 0.8389, 0.9863, 0.8394, 0.9442, 0.9883, 0.9442, 0.9883, 0.9652, 0.8389, 0.9652, 0.8394, 0.9232, 0.9883, 0.9232, 0.9883, 0.9442, 0.8394, 0.9442, 0.8389, 0.9652, 0.8389, 0.9863, 0.9883, 0.9863, 0.9883, 0.9652, 0.8394, 0.9442, 0.8389, 0.9652, 0.9883, 0.9652, 0.9883, 0.9442, 0.8394, 0.9232, 0.8394, 0.9442, 0.9883, 0.9442, 0.9883, 0.9232, 0.8389, 0.9652, 0.9883, 0.9652, 0.9883, 0.9863, 0.8389, 0.9863, 0.8394, 0.9442, 0.9883, 0.9442, 0.9883, 0.9652, 0.8389, 0.9652, 0.8394, 0.9232, 0.9883, 0.9232, 0.9883, 0.9442, 0.8394, 0.9442, 0.8389, 0.9652, 0.8389, 0.9863, 0.9883, 0.9863, 0.9883, 0.9652, 0.8394, 0.9442, 0.8389, 0.9652, 0.9883, 0.9652, 0.9883, 0.9442, 0.8394, 0.9232, 0.8394, 0.9442, 0.9883, 0.9442, 0.9883, 0.9232, 0.8389, 0.9652, 0.9883, 0.9652, 0.9883, 0.9863, 0.8389, 0.9863, 0.8394, 0.9442, 0.9883, 0.9442, 0.9883, 0.9652, 0.8389, 0.9652, 0.8394, 0.9232, 0.9883, 0.9232, 0.9883, 0.9442, 0.8394, 0.9442, 0.8389, 0.9652, 0.8389, 0.9863, 0.9883, 0.9863, 0.9883, 0.9652, 0.8389, 0.9652, 0.9883, 0.9652, 0.9883, 0.9442, 0.9883, 0.9442, 0.8394, 0.9442, 0.8389, 0.9652, 0.8394, 0.9232, 0.8394, 0.9442, 0.9883, 0.9442, 0.9883, 0.9232, 0.8389, 0.9652, 0.9883, 0.9652, 0.9883, 0.9863, 0.8389, 0.9863, 0.9883, 0.9442, 0.9883, 0.9652, 0.8389, 0.9652, 0.8389, 0.9652, 0.8394, 0.9442, 0.9883, 0.9442, 0.8394, 0.9232, 0.9883, 0.9232, 0.9883, 0.9442, 0.8394, 0.9442, 0.8389, 0.9652, 0.8389, 0.9863, 0.9883, 0.9863, 0.9883, 0.9652, 0.8394, 0.9442, 0.8389, 0.9652, 0.9883, 0.9652, 0.9883, 0.9442, 0.8394, 0.9232, 0.8394, 0.9442, 0.9883, 0.9442, 0.9883, 0.9232, 0.8389, 0.9652, 0.9883, 0.9652, 0.9883, 0.9863, 0.8389, 0.9863, 0.8394, 0.9442, 0.9883, 0.9442, 0.9883, 0.9652, 0.8389, 0.9652, 0.8394, 0.9232, 0.9883, 0.9232, 0.9883, 0.9442, 0.8394, 0.9442, 0.8389, 0.9652, 0.8389, 0.9863, 0.9883, 0.9863, 0.9883, 0.9652, 0.8389, 0.9652, 0.9883, 0.9652, 0.9883, 0.9442, 0.9883, 0.9442, 0.8394, 0.9442, 0.8389, 0.9652, 0.8394, 0.9442, 0.9883, 0.9442, 0.9883, 0.9232, 0.9883, 0.9232, 0.8394, 0.9232, 0.8394, 0.9442, 0.8389, 0.9652, 0.9883, 0.9652, 0.9883, 0.9863, 0.8389, 0.9863, 0.8394, 0.9442, 0.9883, 0.9442, 0.9883, 0.9652, 0.8389, 0.9652, 0.8394, 0.9232, 0.9883, 0.9232, 0.9883, 0.9442, 0.8394, 0.9442, 0.8389, 0.9652, 0.8389, 0.9863, 0.9883, 0.9863, 0.9883, 0.9652, 0.8389, 0.9652, 0.9883, 0.9652, 0.9883, 0.9442, 0.9883, 0.9442, 0.8394, 0.9442, 0.8389, 0.9652, 0.8394, 0.9232, 0.8394, 0.9442, 0.9883, 0.9442, 0.9883, 0.9232, 0.8389, 0.9652, 0.9883, 0.9652, 0.9883, 0.9863, 0.8389, 0.9863, 0.8394, 0.9442, 0.9883, 0.9442, 0.9883, 0.9652, 0.8389, 0.9652, 0.8394, 0.9232, 0.9883, 0.9232, 0.9883, 0.9442, 0.8394, 0.9442, 0.8389, 0.9652, 0.8389, 0.9863, 0.9883, 0.9863, 0.9883, 0.9652, 0.8389, 0.9652, 0.9883, 0.9652, 0.9883, 0.9442, 0.9883, 0.9442, 0.8394, 0.9442, 0.8389, 0.9652, 0.8394, 0.9232, 0.8394, 0.9442, 0.9883, 0.9442, 0.9883, 0.9232, 0.8389, 0.9652, 0.9883, 0.9652, 0.9883, 0.9863, 0.8389, 0.9863, 0.8394, 0.9442, 0.9883, 0.9442, 0.9883, 0.9652, 0.8389, 0.9652, 0.8394, 0.9232, 0.9883, 0.9232, 0.9883, 0.9442, 0.8394, 0.9442, 0.8389, 0.9652, 0.8389, 0.9863, 0.9883, 0.9863, 0.9883, 0.9652, 0.8394, 0.9442, 0.8389, 0.9652, 0.9883, 0.9652, 0.9883, 0.9442, 0.8394, 0.9232, 0.8394, 0.9442, 0.9883, 0.9442, 0.9883, 0.9232, 0.8389, 0.9652, 0.9883, 0.9652, 0.9883, 0.9863, 0.8389, 0.9863, 0.8394, 0.9442, 0.9883, 0.9442, 0.9883, 0.9652, 0.8389, 0.9652, 0.8394, 0.9232, 0.9883, 0.9232, 0.9883, 0.9442, 0.8394, 0.9442, 0.8389, 0.9652, 0.8389, 0.9863, 0.9883, 0.9863, 0.9883, 0.9652, 0.8394, 0.9442, 0.8389, 0.9652, 0.9883, 0.9652, 0.9883, 0.9442, 0.8394, 0.9232, 0.8394, 0.9442, 0.9883, 0.9442, 0.9883, 0.9232, 0.0, 0.0, 0.0, 0.0, 0.0, 0.0, 0.0, 0.0, 0.0, 0.0, 0.0, 0.0, 0.0, 0.0, 0.0, 0.0, 0.0, 0.0, 0.0, 0.0, 0.0, 0.0, 0.0, 0.0, 0.0, 0.0, 0.0, 0.0, 0.0, 0.0, 0.0, 0.0, 0.0, 0.0, 0.0, 0.0, 0.0, 0.0, 0.0, 0.0, 0.0, 0.0, 0.0, 0.0, 0.0, 0.0, 0.0, 0.0, 0.5845, 0.3052, 0.6167, 0.3311, 0.5845, 0.2983, 0.5845, 0.3115, 0.6167, 0.3311, 0.5845, 0.3052, 0.5845, 0.3179, 0.6167, 0.3311, 0.5845, 0.3115, 0.5845, 0.3242, 0.6167, 0.3311, 0.5845, 0.3179, 0.5845, 0.3306, 0.6167, 0.3311, 0.5845, 0.3242, 0.5845, 0.3374, 0.6167, 0.3311, 0.5845, 0.3306, 0.5845, 0.3438, 0.6167, 0.3311, 0.5845, 0.3374, 0.5845, 0.3501, 0.6167, 0.3311, 0.5845, 0.3438, 0.5845, 0.3564, 0.6167, 0.3311, 0.5845, 0.3501, 0.5845, 0.3633, 0.6167, 0.3311, 0.5845, 0.3564, 0.6406, 0.3965, 0.6406, 0.5513, 0.6313, 0.5513, 0.6313, 0.3965, 0.6797, 0.3965, 0.6797, 0.5513, 0.6699, 0.5513, 0.6699, 0.3965, 0.6699, 0.3965, 0.6699, 0.5513, 0.6602, 0.5513, 0.6602, 0.3965, 0.6602, 0.3965, 0.6602, 0.5513, 0.6504, 0.5513, 0.6504, 0.3965, 0.6895, 0.3965, 0.6895, 0.5513, 0.6797, 0.5513, 0.6797, 0.3965, 0.5923, 0.3965, 0.5923, 0.5513, 0.5825, 0.5513, 0.5825, 0.3965, 0.5825, 0.3965, 0.5825, 0.5513, 0.5728, 0.5513, 0.5728, 0.3965, 0.6987, 0.3965, 0.6987, 0.5513, 0.6895, 0.5513, 0.6895, 0.3965, 0.5728, 0.3965, 0.5728, 0.5513, 0.5635, 0.5513, 0.5635, 0.3965, 0.6118, 0.3965, 0.6118, 0.5513, 0.6021, 0.5513, 0.6021, 0.3965, 0.6021, 0.3965, 0.6021, 0.5513, 0.5923, 0.5513, 0.5923, 0.3965, 0.6216, 0.3965, 0.6216, 0.5513, 0.6118, 0.5513, 0.6118, 0.3965, 0.6504, 0.3965, 0.6504, 0.5513, 0.6406, 0.5513, 0.6406, 0.3965, 0.7183, 0.3965, 0.7183, 0.5513, 0.7085, 0.5513, 0.7085, 0.3965, 0.7085, 0.3965, 0.7085, 0.5513, 0.6987, 0.5513, 0.6987, 0.3965, 0.52, 0.3564, 0.5845, 0.3564, 0.5845, 0.3633, 0.52, 0.3633, 0.52, 0.3564, 0.52, 0.3633, 0.5845, 0.3633, 0.5845, 0.3564, 0.52, 0.3501, 0.5845, 0.3501, 0.5845, 0.3564, 0.52, 0.3564, 0.52, 0.3501, 0.52, 0.3564, 0.5845, 0.3564, 0.5845, 0.3501, 0.52, 0.3438, 0.5845, 0.3438, 0.5845, 0.3501, 0.52, 0.3501, 0.52, 0.3438, 0.52, 0.3501, 0.5845, 0.3501, 0.5845, 0.3438, 0.52, 0.3374, 0.5845, 0.3374, 0.5845, 0.3438, 0.52, 0.3438, 0.52, 0.3374, 0.52, 0.3438, 0.5845, 0.3438, 0.5845, 0.3374, 0.52, 0.3306, 0.5845, 0.3306, 0.5845, 0.3374, 0.52, 0.3374, 0.52, 0.3306, 0.52, 0.3374, 0.5845, 0.3374, 0.5845, 0.3306, 0.52, 0.3242, 0.5845, 0.3242, 0.5845, 0.3306, 0.52, 0.3306, 0.52, 0.3242, 0.52, 0.3306, 0.5845, 0.3306, 0.5845, 0.3242, 0.52, 0.3179, 0.5845, 0.3179, 0.5845, 0.3242, 0.52, 0.3242, 0.52, 0.3179, 0.52, 0.3242, 0.5845, 0.3242, 0.5845, 0.3179, 0.52, 0.3115, 0.5845, 0.3115, 0.5845, 0.3179, 0.52, 0.3179, 0.52, 0.3115, 0.52, 0.3179, 0.5845, 0.3179, 0.5845, 0.3115, 0.52, 0.3052, 0.5845, 0.3052, 0.5845, 0.3115, 0.52, 0.3115, 0.52, 0.3052, 0.52, 0.3115, 0.5845, 0.3115, 0.5845, 0.3052, 0.52, 0.2983, 0.5845, 0.2983, 0.5845, 0.3052, 0.52, 0.3052, 0.5845, 0.3052, 0.5845, 0.2983, 0.52, 0.2983, 0.52, 0.3052, 0.5938, 0.6965, 0.6001, 0.6631, 0.5938, 0.6296, 0.5132, 0.6631, 0.5938, 0.6296, 0.5747, 0.6013, 0.5464, 0.5825, 0.5132, 0.6631, 0.5464, 0.5825, 0.5132, 0.5757, 0.4795, 0.5825, 0.5132, 0.6631, 0.4795, 0.5825, 0.4512, 0.6013, 0.4324, 0.6296, 0.5132, 0.6631, 0.4324, 0.6296, 0.4255, 0.6631, 0.4324, 0.6965, 0.5132, 0.6631, 0.4324, 0.6965, 0.4512, 0.7249, 0.4795, 0.7437, 0.5132, 0.6631, 0.4795, 0.7437, 0.5132, 0.7504, 0.5464, 0.7437, 0.5132, 0.6631, 0.5464, 0.7437, 0.5747, 0.7249, 0.5938, 0.6965, 0.5132, 0.6631, 0.6001, 0.6631, 0.5938, 0.6965, 0.5747, 0.7249, 0.5132, 0.6631, 0.5747, 0.7249, 0.5464, 0.7437, 0.5132, 0.7504, 0.5132, 0.6631, 0.5132, 0.7504, 0.4795, 0.7437, 0.4512, 0.7249, 0.5132, 0.6631, 0.4512, 0.7249, 0.4324, 0.6965, 0.4255, 0.6631, 0.5132, 0.6631, 0.4255, 0.6631, 0.4324, 0.6296, 0.4512, 0.6013, 0.5132, 0.6631, 0.4512, 0.6013, 0.4795, 0.5825, 0.5132, 0.5757, 0.5132, 0.6631, 0.5132, 0.5757, 0.5464, 0.5825, 0.5747, 0.6013, 0.5132, 0.6631, 0.5747, 0.6013, 0.5938, 0.6296, 0.6001, 0.6631, 0.5132, 0.6631, 0.4072, 0.1543, 0.5, 0.1421, 0.5, 0.2197, 0.4275, 0.229, 0.5728, 0.229, 0.5, 0.2197, 0.5, 0.1421, 0.5928, 0.1543, 0.6401, 0.2573, 0.5728, 0.229, 0.5928, 0.1543, 0.6792, 0.1899, 0.6982, 0.3018, 0.6401, 0.2573, 0.6792, 0.1899, 0.7529, 0.2471, 0.7427, 0.3599, 0.6982, 0.3018, 0.7529, 0.2471, 0.8101, 0.3208, 0.771, 0.4272, 0.7427, 0.3599, 0.8101, 0.3208, 0.8457, 0.4072, 0.7803, 0.5, 0.771, 0.4272, 0.8457, 0.4072, 0.8579, 0.5, 0.771, 0.5725, 0.7803, 0.5, 0.8579, 0.5, 0.8457, 0.5928, 0.7427, 0.6401, 0.771, 0.5725, 0.8457, 0.5928, 0.8101, 0.679, 0.6982, 0.6982, 0.7427, 0.6401, 0.8101, 0.679, 0.7529, 0.7532, 0.6401, 0.7429, 0.6982, 0.6982, 0.7529, 0.7532, 0.6792, 0.8101, 0.5728, 0.7709, 0.6401, 0.7429, 0.6792, 0.8101, 0.5928, 0.8458, 0.5, 0.7804, 0.5728, 0.7709, 0.5928, 0.8458, 0.5, 0.858, 0.4275, 0.7709, 0.5, 0.7804, 0.5, 0.858, 0.4072, 0.8458, 0.3599, 0.7429, 0.4275, 0.7709, 0.4072, 0.8458, 0.321, 0.8101, 0.3018, 0.6982, 0.3599, 0.7429, 0.321, 0.8101, 0.2468, 0.7532, 0.2571, 0.6401, 0.3018, 0.6982, 0.2468, 0.7532, 0.1899, 0.679, 0.2291, 0.5725, 0.2571, 0.6401, 0.1899, 0.679, 0.1542, 0.5928, 0.2196, 0.5, 0.2291, 0.5725, 0.1542, 0.5928, 0.142, 0.5, 0.2291, 0.4272, 0.2196, 0.5, 0.142, 0.5, 0.1542, 0.4072, 0.2571, 0.3599, 0.2291, 0.4272, 0.1542, 0.4072, 0.1899, 0.3208, 0.3018, 0.3018, 0.2571, 0.3599, 0.1899, 0.3208, 0.2468, 0.2471, 0.3599, 0.2573, 0.3018, 0.3018, 0.2468, 0.2471, 0.321, 0.1899, 0.4275, 0.229, 0.3599, 0.2573, 0.321, 0.1899, 0.4072, 0.1543, 0.4275, 0.7709, 0.5, 0.7804, 0.5, 0.858, 0.4072, 0.8458, 0.5928, 0.8458, 0.5, 0.858, 0.5, 0.7804, 0.5728, 0.7709, 0.6792, 0.8101, 0.5928, 0.8458, 0.5728, 0.7709, 0.6401, 0.7429, 0.7529, 0.7532, 0.6792, 0.8101, 0.6401, 0.7429, 0.6982, 0.6982, 0.8101, 0.679, 0.7529, 0.7532, 0.6982, 0.6982, 0.7427, 0.6401, 0.8457, 0.5928, 0.8101, 0.679, 0.7427, 0.6401, 0.771, 0.5725, 0.8579, 0.5, 0.8457, 0.5928, 0.771, 0.5725, 0.7803, 0.5, 0.8457, 0.4072, 0.8579, 0.5, 0.7803, 0.5, 0.771, 0.4272, 0.8101, 0.3208, 0.8457, 0.4072, 0.771, 0.4272, 0.7427, 0.3599, 0.7529, 0.2471, 0.8101, 0.3208, 0.7427, 0.3599, 0.6982, 0.3018, 0.6792, 0.1899, 0.7529, 0.2471, 0.6982, 0.3018, 0.6401, 0.2573, 0.5928, 0.1543, 0.6792, 0.1899, 0.6401, 0.2573, 0.5728, 0.229, 0.5, 0.1421, 0.5928, 0.1543, 0.5728, 0.229, 0.5, 0.2197, 0.4072, 0.1543, 0.5, 0.1421, 0.5, 0.2197, 0.4275, 0.229, 0.321, 0.1899, 0.4072, 0.1543, 0.4275, 0.229, 0.3599, 0.2573, 0.2468, 0.2471, 0.321, 0.1899, 0.3599, 0.2573, 0.3018, 0.3018, 0.1899, 0.3208, 0.2468, 0.2471, 0.3018, 0.3018, 0.2571, 0.3599, 0.1542, 0.4072, 0.1899, 0.3208, 0.2571, 0.3599, 0.2291, 0.4272, 0.142, 0.5, 0.1542, 0.4072, 0.2291, 0.4272, 0.2196, 0.5, 0.1542, 0.5928, 0.142, 0.5, 0.2196, 0.5, 0.2291, 0.5725, 0.1899, 0.679, 0.1542, 0.5928, 0.2291, 0.5725, 0.2571, 0.6401, 0.2468, 0.7532, 0.1899, 0.679, 0.2571, 0.6401, 0.3018, 0.6982, 0.321, 0.8101, 0.2468, 0.7532, 0.3018, 0.6982, 0.3599, 0.7429, 0.4072, 0.8458, 0.321, 0.8101, 0.3599, 0.7429, 0.4275, 0.7709, 0.5, 0.9109, 0.3936, 0.897, 0.4072, 0.8458, 0.5, 0.858, 0.321, 0.8101, 0.4072, 0.8458, 0.3936, 0.897, 0.2944, 0.856, 0.2468, 0.7532, 0.321, 0.8101, 0.2944, 0.856, 0.2094, 0.7906, 0.1899, 0.679, 0.2468, 0.7532, 0.2094, 0.7906, 0.144, 0.7056, 0.1542, 0.5928, 0.1899, 0.679, 0.144, 0.7056, 0.103, 0.6064, 0.142, 0.5, 0.1542, 0.5928, 0.103, 0.6064, 0.0891, 0.5, 0.1542, 0.4072, 0.142, 0.5, 0.0891, 0.5, 0.103, 0.3936, 0.1899, 0.3208, 0.1542, 0.4072, 0.103, 0.3936, 0.144, 0.2944, 0.2468, 0.2471, 0.1899, 0.3208, 0.144, 0.2944, 0.2094, 0.2095, 0.321, 0.1899, 0.2468, 0.2471, 0.2094, 0.2095, 0.2944, 0.144, 0.4072, 0.1543, 0.321, 0.1899, 0.2944, 0.144, 0.3936, 0.103, 0.5, 0.1421, 0.4072, 0.1543, 0.3936, 0.103, 0.5, 0.0889, 0.5928, 0.1543, 0.5, 0.1421, 0.5, 0.0889, 0.6064, 0.103, 0.6792, 0.1899, 0.5928, 0.1543, 0.6064, 0.103, 0.7056, 0.144, 0.7529, 0.2471, 0.6792, 0.1899, 0.7056, 0.144, 0.7905, 0.2095, 0.8101, 0.3208, 0.7529, 0.2471, 0.7905, 0.2095, 0.856, 0.2944, 0.8457, 0.4072, 0.8101, 0.3208, 0.856, 0.2944, 0.897, 0.3936, 0.8579, 0.5, 0.8457, 0.4072, 0.897, 0.3936, 0.9111, 0.5, 0.8457, 0.5928, 0.8579, 0.5, 0.9111, 0.5, 0.897, 0.6064, 0.8101, 0.679, 0.8457, 0.5928, 0.897, 0.6064, 0.856, 0.7056, 0.7529, 0.7532, 0.8101, 0.679, 0.856, 0.7056, 0.7905, 0.7906, 0.6792, 0.8101, 0.7529, 0.7532, 0.7905, 0.7906, 0.7056, 0.856, 0.5928, 0.8458, 0.6792, 0.8101, 0.7056, 0.856, 0.6064, 0.897, 0.5, 0.858, 0.5928, 0.8458, 0.6064, 0.897, 0.5, 0.9109, 0.5, 0.9532, 0.3828, 0.9377, 0.3936, 0.897, 0.5, 0.9109, 0.6172, 0.9377, 0.5, 0.9532, 0.5, 0.9109, 0.6064, 0.897, 0.7266, 0.8925, 0.6172, 0.9377, 0.6064, 0.897, 0.7056, 0.856, 0.8203, 0.8204, 0.7266, 0.8925, 0.7056, 0.856, 0.7905, 0.7906, 0.8926, 0.7266, 0.8203, 0.8204, 0.7905, 0.7906, 0.856, 0.7056, 0.9375, 0.6172, 0.8926, 0.7266, 0.856, 0.7056, 0.897, 0.6064, 0.9531, 0.5, 0.9375, 0.6172, 0.897, 0.6064, 0.9111, 0.5, 0.9375, 0.3828, 0.9531, 0.5, 0.9111, 0.5, 0.897, 0.3936, 0.8926, 0.2734, 0.9375, 0.3828, 0.897, 0.3936, 0.856, 0.2944, 0.8203, 0.1797, 0.8926, 0.2734, 0.856, 0.2944, 0.7905, 0.2095, 0.7266, 0.1074, 0.8203, 0.1797, 0.7905, 0.2095, 0.7056, 0.144, 0.6172, 0.0625, 0.7266, 0.1074, 0.7056, 0.144, 0.6064, 0.103, 0.5, 0.0469, 0.6172, 0.0625, 0.6064, 0.103, 0.5, 0.0889, 0.3828, 0.0625, 0.5, 0.0469, 0.5, 0.0889, 0.3936, 0.103, 0.2734, 0.1074, 0.3828, 0.0625, 0.3936, 0.103, 0.2944, 0.144, 0.1796, 0.1797, 0.2734, 0.1074, 0.2944, 0.144, 0.2094, 0.2095, 0.1075, 0.2734, 0.1796, 0.1797, 0.2094, 0.2095, 0.144, 0.2944, 0.0623, 0.3828, 0.1075, 0.2734, 0.144, 0.2944, 0.103, 0.3936, 0.0468, 0.5, 0.0623, 0.3828, 0.103, 0.3936, 0.0891, 0.5, 0.0623, 0.6172, 0.0468, 0.5, 0.0891, 0.5, 0.103, 0.6064, 0.1075, 0.7266, 0.0623, 0.6172, 0.103, 0.6064, 0.144, 0.7056, 0.1796, 0.8204, 0.1075, 0.7266, 0.144, 0.7056, 0.2094, 0.7906, 0.2734, 0.8925, 0.1796, 0.8204, 0.2094, 0.7906, 0.2944, 0.856, 0.3828, 0.9377, 0.2734, 0.8925, 0.2944, 0.856, 0.3936, 0.897, 0.3728, 0.9747, 0.2542, 0.9256, 0.2734, 0.8925, 0.3828, 0.9377, 0.1796, 0.8204, 0.2734, 0.8925, 0.2542, 0.9256, 0.1525, 0.8475, 0.1075, 0.7266, 0.1796, 0.8204, 0.1525, 0.8475, 0.0743, 0.7458, 0.0623, 0.6172, 0.1075, 0.7266, 0.0743, 0.7458, 0.0253, 0.6272, 0.0468, 0.5, 0.0623, 0.6172, 0.0253, 0.6272, 0.0085, 0.5, 0.0623, 0.3828, 0.0468, 0.5, 0.0085, 0.5, 0.0253, 0.3726, 0.1075, 0.2734, 0.0623, 0.3828, 0.0253, 0.3726, 0.0743, 0.2544, 0.1796, 0.1797, 0.1075, 0.2734, 0.0743, 0.2544, 0.1525, 0.1523, 0.2734, 0.1074, 0.1796, 0.1797, 0.1525, 0.1523, 0.2542, 0.0742, 0.3828, 0.0625, 0.2734, 0.1074, 0.2542, 0.0742, 0.3728, 0.0254, 0.5, 0.0469, 0.3828, 0.0625, 0.3728, 0.0254, 0.5, 0.0083, 0.6172, 0.0625, 0.5, 0.0469, 0.5, 0.0083, 0.6274, 0.0254, 0.7266, 0.1074, 0.6172, 0.0625, 0.6274, 0.0254, 0.7456, 0.0742, 0.8203, 0.1797, 0.7266, 0.1074, 0.7456, 0.0742, 0.8477, 0.1523, 0.8926, 0.2734, 0.8203, 0.1797, 0.8477, 0.1523, 0.9258, 0.2544, 0.9375, 0.3828, 0.8926, 0.2734, 0.9258, 0.2544, 0.9746, 0.3726, 0.9531, 0.5, 0.9375, 0.3828, 0.9746, 0.3726, 0.9917, 0.5, 0.9375, 0.6172, 0.9531, 0.5, 0.9917, 0.5, 0.9746, 0.6272, 0.8926, 0.7266, 0.9375, 0.6172, 0.9746, 0.6272, 0.9258, 0.7458, 0.8203, 0.8204, 0.8926, 0.7266, 0.9258, 0.7458, 0.8477, 0.8475, 0.7266, 0.8925, 0.8203, 0.8204, 0.8477, 0.8475, 0.7456, 0.9256, 0.6172, 0.9377, 0.7266, 0.8925, 0.7456, 0.9256, 0.6274, 0.9747, 0.5, 0.9532, 0.6172, 0.9377, 0.6274, 0.9747, 0.5, 0.9915, 0.5, 0.9915, 0.3728, 0.9747, 0.3828, 0.9377, 0.5, 0.9532, 0.5, 0.9532, 0.6172, 0.9377, 0.6274, 0.9747, 0.5, 0.9915, 0.3828, 0.9377, 0.5, 0.9532, 0.5, 0.9915, 0.3728, 0.9747, 0.2734, 0.8925, 0.3828, 0.9377, 0.3728, 0.9747, 0.2542, 0.9256, 0.1796, 0.8204, 0.2734, 0.8925, 0.2542, 0.9256, 0.1525, 0.8475, 0.1075, 0.7266, 0.1796, 0.8204, 0.1525, 0.8475, 0.0743, 0.7458, 0.0623, 0.6172, 0.1075, 0.7266, 0.0743, 0.7458, 0.0253, 0.6272, 0.0468, 0.5, 0.0623, 0.6172, 0.0253, 0.6272, 0.0085, 0.5, 0.0623, 0.3828, 0.0468, 0.5, 0.0085, 0.5, 0.0253, 0.3726, 0.1075, 0.2734, 0.0623, 0.3828, 0.0253, 0.3726, 0.0743, 0.2544, 0.1796, 0.1797, 0.1075, 0.2734, 0.0743, 0.2544, 0.1525, 0.1523, 0.2734, 0.1074, 0.1796, 0.1797, 0.1525, 0.1523, 0.2542, 0.0742, 0.3828, 0.0625, 0.2734, 0.1074, 0.2542, 0.0742, 0.3728, 0.0254, 0.5, 0.0469, 0.3828, 0.0625, 0.3728, 0.0254, 0.5, 0.0083, 0.6172, 0.0625, 0.5, 0.0469, 0.5, 0.0083, 0.6274, 0.0254, 0.7266, 0.1074, 0.6172, 0.0625, 0.6274, 0.0254, 0.7456, 0.0742, 0.8203, 0.1797, 0.7266, 0.1074, 0.7456, 0.0742, 0.8477, 0.1523, 0.8926, 0.2734, 0.8203, 0.1797, 0.8477, 0.1523, 0.9258, 0.2544, 0.9375, 0.3828, 0.8926, 0.2734, 0.9258, 0.2544, 0.9746, 0.3726, 0.9531, 0.5, 0.9375, 0.3828, 0.9746, 0.3726, 0.9917, 0.5, 0.9375, 0.6172, 0.9531, 0.5, 0.9917, 0.5, 0.9746, 0.6272, 0.8926, 0.7266, 0.9375, 0.6172, 0.9746, 0.6272, 0.9258, 0.7458, 0.8203, 0.8204, 0.8926, 0.7266, 0.9258, 0.7458, 0.8477, 0.8475, 0.7266, 0.8925, 0.8203, 0.8204, 0.8477, 0.8475, 0.7456, 0.9256, 0.6172, 0.9377, 0.7266, 0.8925, 0.7456, 0.9256, 0.6274, 0.9747, 0.6064, 0.897, 0.7056, 0.856, 0.7266, 0.8925, 0.6172, 0.9377, 0.5, 0.9109, 0.6064, 0.897, 0.6172, 0.9377, 0.5, 0.9532, 0.3936, 0.897, 0.5, 0.9109, 0.5, 0.9532, 0.3828, 0.9377, 0.2944, 0.856, 0.3936, 0.897, 0.3828, 0.9377, 0.2734, 0.8925, 0.2094, 0.7906, 0.2944, 0.856, 0.2734, 0.8925, 0.1796, 0.8204, 0.144, 0.7056, 0.2094, 0.7906, 0.1796, 0.8204, 0.1075, 0.7266, 0.103, 0.6064, 0.144, 0.7056, 0.1075, 0.7266, 0.0623, 0.6172, 0.0891, 0.5, 0.103, 0.6064, 0.0623, 0.6172, 0.0468, 0.5, 0.103, 0.3936, 0.0891, 0.5, 0.0468, 0.5, 0.0623, 0.3828, 0.144, 0.2944, 0.103, 0.3936, 0.0623, 0.3828, 0.1075, 0.2734, 0.2094, 0.2095, 0.144, 0.2944, 0.1075, 0.2734, 0.1796, 0.1797, 0.2944, 0.144, 0.2094, 0.2095, 0.1796, 0.1797, 0.2734, 0.1074, 0.3936, 0.103, 0.2944, 0.144, 0.2734, 0.1074, 0.3828, 0.0625, 0.5, 0.0889, 0.3936, 0.103, 0.3828, 0.0625, 0.5, 0.0469, 0.6064, 0.103, 0.5, 0.0889, 0.5, 0.0469, 0.6172, 0.0625, 0.7056, 0.144, 0.6064, 0.103, 0.6172, 0.0625, 0.7266, 0.1074, 0.7905, 0.2095, 0.7056, 0.144, 0.7266, 0.1074, 0.8203, 0.1797, 0.856, 0.2944, 0.7905, 0.2095, 0.8203, 0.1797, 0.8926, 0.2734, 0.897, 0.3936, 0.856, 0.2944, 0.8926, 0.2734, 0.9375, 0.3828, 0.9111, 0.5, 0.897, 0.3936, 0.9375, 0.3828, 0.9531, 0.5, 0.897, 0.6064, 0.9111, 0.5, 0.9531, 0.5, 0.9375, 0.6172, 0.856, 0.7056, 0.897, 0.6064, 0.9375, 0.6172, 0.8926, 0.7266, 0.7905, 0.7906, 0.856, 0.7056, 0.8926, 0.7266, 0.8203, 0.8204, 0.7056, 0.856, 0.7905, 0.7906, 0.8203, 0.8204, 0.7266, 0.8925, 0.6792, 0.8101, 0.7529, 0.7532, 0.7905, 0.7906, 0.7056, 0.856, 0.856, 0.7056, 0.7905, 0.7906, 0.7529, 0.7532, 0.8101, 0.679, 0.897, 0.6064, 0.856, 0.7056, 0.8101, 0.679, 0.8457, 0.5928, 0.9111, 0.5, 0.897, 0.6064, 0.8457, 0.5928, 0.8579, 0.5, 0.897, 0.3936, 0.9111, 0.5, 0.8579, 0.5, 0.8457, 0.4072, 0.856, 0.2944, 0.897, 0.3936, 0.8457, 0.4072, 0.8101, 0.3208, 0.7905, 0.2095, 0.856, 0.2944, 0.8101, 0.3208, 0.7529, 0.2471, 0.7056, 0.144, 0.7905, 0.2095, 0.7529, 0.2471, 0.6792, 0.1899, 0.6064, 0.103, 0.7056, 0.144, 0.6792, 0.1899, 0.5928, 0.1543, 0.5, 0.0889, 0.6064, 0.103, 0.5928, 0.1543, 0.5, 0.1421, 0.3936, 0.103, 0.5, 0.0889, 0.5, 0.1421, 0.4072, 0.1543, 0.2944, 0.144, 0.3936, 0.103, 0.4072, 0.1543, 0.321, 0.1899, 0.2094, 0.2095, 0.2944, 0.144, 0.321, 0.1899, 0.2468, 0.2471, 0.144, 0.2944, 0.2094, 0.2095, 0.2468, 0.2471, 0.1899, 0.3208, 0.103, 0.3936, 0.144, 0.2944, 0.1899, 0.3208, 0.1542, 0.4072, 0.0891, 0.5, 0.103, 0.3936, 0.1542, 0.4072, 0.142, 0.5, 0.103, 0.6064, 0.0891, 0.5, 0.142, 0.5, 0.1542, 0.5928, 0.144, 0.7056, 0.103, 0.6064, 0.1542, 0.5928, 0.1899, 0.679, 0.2094, 0.7906, 0.144, 0.7056, 0.1899, 0.679, 0.2468, 0.7532, 0.2944, 0.856, 0.2094, 0.7906, 0.2468, 0.7532, 0.321, 0.8101, 0.3936, 0.897, 0.2944, 0.856, 0.321, 0.8101, 0.4072, 0.8458, 0.5, 0.9109, 0.3936, 0.897, 0.4072, 0.8458, 0.5, 0.858, 0.6064, 0.897, 0.5, 0.9109, 0.5, 0.858, 0.5928, 0.8458, 0.7056, 0.856, 0.6064, 0.897, 0.5928, 0.8458, 0.6792, 0.8101, 0.6313, 0.3965, 0.6313, 0.5513, 0.6216, 0.5513, 0.6216, 0.3965])
me_bikewheelfront.materials.append(mat_bikewheel)
me_bikewheelfront.use_remesh_fix_poles = True
me_bikewheelfront.use_remesh_preserve_attributes = False
me_bikewheelfront.use_mirror_vertex_groups = False
me_bikewheelfront.update()

# ---- objects
ob_wheel_front = bpy.data.objects.new('Wheel Front', me_bikewheelfront)
ob_bikewheelfront = bpy.data.objects.new('BikeWheelFront', None)

# ---- transforms, parenting, visibility, modifiers, constraints
ob_wheel_front.parent = ob_bikewheelfront
ob_wheel_front.location = (0.0, 0.0, 0.0)
ob_wheel_front.scale = (0.7683, 0.7683, 0.7683)
ob_wheel_front.color = (0.8, 0.8, 0.8, 1.0)
ob_wheel_front.lineart.crease_threshold = 0.0
ob_bikewheelfront.location = (0.0, 0.0, 0.0)
ob_bikewheelfront.rotation_euler = (1.571, -0.0, 0.0)
ob_bikewheelfront.color = (0.8, 0.8, 0.8, 1.0)
ob_bikewheelfront.lineart.crease_threshold = 0.0

# ---- collection membership
col_collection.objects.link(ob_wheel_front)
col_collection.objects.link(ob_bikewheelfront)

# ---- scene / render settings (as saved in the file)
scene.frame_start = 1; scene.frame_end = 250; scene.frame_set(31)
scene.render.engine = 'BLENDER_EEVEE_NEXT'
scene.render.fps = 30
scene.cycles.use_denoising = False
scene.cycles.samples = 128
scene.cycles.sampling_pattern = 'TABULATED_SOBOL'
scene.cycles.use_adaptive_sampling = False
scene.cycles.use_light_tree = False
scene.view_settings.view_transform = 'Filmic'
bpy.context.view_layer.update()

# ---- added for rendering (the .blend has no active camera and no usable light): camera, sun
cam_auto = bpy.data.cameras.new('AutoCamera')
cam_auto.lens = 50.0
cam_auto.sensor_width = 36.0
cam_auto.clip_end = 1000.0
ob_auto_camera = bpy.data.objects.new('AutoCamera', cam_auto)
scene.collection.objects.link(ob_auto_camera)
ob_auto_camera.location = (0.560764, -0.674154, 0.448616)
ob_auto_camera.rotation_euler = (1.09748, -7.21219e-08, 0.694738)
scene.camera = ob_auto_camera
light_auto_sun = bpy.data.lights.new('AutoSun', 'SUN')
light_auto_sun.energy = 3.0
light_auto_sun.angle = 0.0523599
ob_auto_sun = bpy.data.objects.new('AutoSun', light_auto_sun)
scene.collection.objects.link(ob_auto_sun)
ob_auto_sun.rotation_euler = (0.872665, 0.174533, 0.523599)
bpy.context.view_layer.update()
